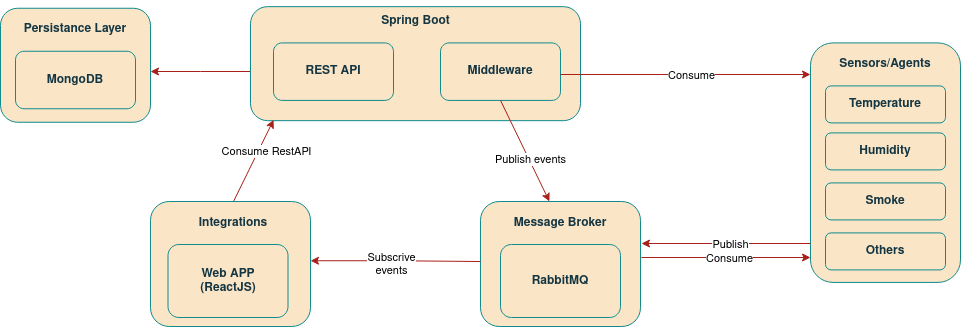

The diagram above was exported from draw.io. Its source (the exported page's mxGraphModel, read from the mxfile embedded in the PNG):
<mxGraphModel dx="1434" dy="795" grid="1" gridSize="10" guides="1" tooltips="1" connect="1" arrows="1" fold="1" page="1" pageScale="1" pageWidth="827" pageHeight="1169" math="0" shadow="0">
  <root>
    <mxCell id="WIyWlLk6GJQsqaUBKTNV-0" />
    <mxCell id="WIyWlLk6GJQsqaUBKTNV-1" parent="WIyWlLk6GJQsqaUBKTNV-0" />
    <mxCell id="jV0jOue49R83QUmFmuPM-2" value="" style="rounded=1;whiteSpace=wrap;html=1;movable=1;resizable=1;rotatable=1;deletable=1;editable=1;locked=0;connectable=1;labelBackgroundColor=none;fillColor=#FAE5C7;strokeColor=#0F8B8D;fontColor=#143642;" vertex="1" parent="WIyWlLk6GJQsqaUBKTNV-1">
      <mxGeometry x="230" y="16.75" width="150" height="114" as="geometry" />
    </mxCell>
    <mxCell id="Upgh7Sk9qxwRyqjx6bbn-14" style="rounded=0;orthogonalLoop=1;jettySize=auto;html=1;movable=1;resizable=1;rotatable=1;deletable=1;editable=1;locked=0;connectable=1;labelBackgroundColor=none;fontColor=default;strokeColor=#A8201A;startArrow=classic;startFill=1;endArrow=none;endFill=0;edgeStyle=elbowEdgeStyle;entryX=0;entryY=0.569;entryDx=0;entryDy=0;entryPerimeter=0;" parent="WIyWlLk6GJQsqaUBKTNV-1" target="Upgh7Sk9qxwRyqjx6bbn-3" edge="1">
      <mxGeometry relative="1" as="geometry">
        <mxPoint x="380" y="80" as="sourcePoint" />
        <mxPoint x="480" y="72" as="targetPoint" />
        <Array as="points">
          <mxPoint x="430" y="90" />
        </Array>
      </mxGeometry>
    </mxCell>
    <mxCell id="Upgh7Sk9qxwRyqjx6bbn-3" value="" style="rounded=1;whiteSpace=wrap;html=1;movable=1;resizable=1;rotatable=1;deletable=1;editable=1;locked=0;connectable=1;labelBackgroundColor=none;fillColor=#FAE5C7;strokeColor=#0F8B8D;fontColor=#143642;" parent="WIyWlLk6GJQsqaUBKTNV-1" vertex="1">
      <mxGeometry x="480" y="15.16" width="330" height="114" as="geometry" />
    </mxCell>
    <mxCell id="Upgh7Sk9qxwRyqjx6bbn-5" value="&lt;b&gt;REST API&lt;/b&gt;" style="rounded=1;whiteSpace=wrap;html=1;movable=1;resizable=1;rotatable=1;deletable=1;editable=1;locked=0;connectable=1;labelBackgroundColor=none;fillColor=#FAE5C7;strokeColor=#0F8B8D;fontColor=#143642;" parent="WIyWlLk6GJQsqaUBKTNV-1" vertex="1">
      <mxGeometry x="503" y="51.41" width="120" height="57.5" as="geometry" />
    </mxCell>
    <mxCell id="Upgh7Sk9qxwRyqjx6bbn-6" value="&lt;b&gt;Spring Boot&lt;br&gt;&lt;/b&gt;" style="text;html=1;strokeColor=none;fillColor=none;align=center;verticalAlign=middle;whiteSpace=wrap;rounded=1;movable=1;resizable=1;rotatable=1;deletable=1;editable=1;locked=0;connectable=1;labelBackgroundColor=none;fontColor=#143642;" parent="WIyWlLk6GJQsqaUBKTNV-1" vertex="1">
      <mxGeometry x="596.5" y="8.41" width="97" height="43" as="geometry" />
    </mxCell>
    <mxCell id="Upgh7Sk9qxwRyqjx6bbn-16" value="" style="rounded=1;whiteSpace=wrap;html=1;movable=1;resizable=1;rotatable=1;deletable=1;editable=1;locked=0;connectable=1;labelBackgroundColor=none;fillColor=#FAE5C7;strokeColor=#0F8B8D;fontColor=#143642;" parent="WIyWlLk6GJQsqaUBKTNV-1" vertex="1">
      <mxGeometry x="380" y="210" width="160" height="125" as="geometry" />
    </mxCell>
    <mxCell id="Upgh7Sk9qxwRyqjx6bbn-17" value="&lt;b&gt;Integrations&lt;/b&gt;" style="text;html=1;strokeColor=none;fillColor=none;align=center;verticalAlign=middle;whiteSpace=wrap;rounded=1;movable=1;resizable=1;rotatable=1;deletable=1;editable=1;locked=0;connectable=1;labelBackgroundColor=none;fontColor=#143642;" parent="WIyWlLk6GJQsqaUBKTNV-1" vertex="1">
      <mxGeometry x="433" y="210" width="60" height="43" as="geometry" />
    </mxCell>
    <mxCell id="Upgh7Sk9qxwRyqjx6bbn-23" style="rounded=0;orthogonalLoop=1;jettySize=auto;html=1;startArrow=none;startFill=0;movable=1;resizable=1;rotatable=1;deletable=1;editable=1;locked=0;connectable=1;labelBackgroundColor=none;fontColor=default;strokeColor=#A8201A;endArrow=classic;endFill=1;entryX=0.07;entryY=0.993;entryDx=0;entryDy=0;entryPerimeter=0;" parent="WIyWlLk6GJQsqaUBKTNV-1" target="Upgh7Sk9qxwRyqjx6bbn-3" edge="1">
      <mxGeometry relative="1" as="geometry">
        <mxPoint x="463" y="210" as="sourcePoint" />
        <mxPoint x="463" y="140" as="targetPoint" />
      </mxGeometry>
    </mxCell>
    <mxCell id="jV0jOue49R83QUmFmuPM-6" value="Consume RestAPI" style="edgeLabel;html=1;align=center;verticalAlign=middle;resizable=0;points=[];" vertex="1" connectable="0" parent="Upgh7Sk9qxwRyqjx6bbn-23">
      <mxGeometry x="0.6566" y="-1" relative="1" as="geometry">
        <mxPoint x="-1" y="16" as="offset" />
      </mxGeometry>
    </mxCell>
    <mxCell id="Upgh7Sk9qxwRyqjx6bbn-18" value="&lt;div&gt;&lt;b&gt;Web APP&lt;/b&gt;&lt;/div&gt;&lt;div&gt;&lt;b&gt;(ReactJS)&lt;br&gt;&lt;/b&gt;&lt;/div&gt;" style="rounded=1;whiteSpace=wrap;html=1;movable=1;resizable=1;rotatable=1;deletable=1;editable=1;locked=0;connectable=1;labelBackgroundColor=none;fillColor=#FAE5C7;strokeColor=#0F8B8D;fontColor=#143642;" parent="WIyWlLk6GJQsqaUBKTNV-1" vertex="1">
      <mxGeometry x="397.5" y="253" width="120" height="73" as="geometry" />
    </mxCell>
    <mxCell id="jV0jOue49R83QUmFmuPM-0" value="&lt;div&gt;&lt;b&gt;MongoDB&lt;/b&gt;&lt;/div&gt;" style="rounded=1;whiteSpace=wrap;html=1;movable=1;resizable=1;rotatable=1;deletable=1;editable=1;locked=0;connectable=1;labelBackgroundColor=none;fillColor=#FAE5C7;strokeColor=#0F8B8D;fontColor=#143642;" vertex="1" parent="WIyWlLk6GJQsqaUBKTNV-1">
      <mxGeometry x="245" y="59.75" width="120" height="57.5" as="geometry" />
    </mxCell>
    <mxCell id="jV0jOue49R83QUmFmuPM-1" value="&lt;b&gt;Persistance Layer&lt;br&gt;&lt;/b&gt;" style="text;html=1;strokeColor=none;fillColor=none;align=center;verticalAlign=middle;whiteSpace=wrap;rounded=1;movable=1;resizable=1;rotatable=1;deletable=1;editable=1;locked=0;connectable=1;labelBackgroundColor=none;fontColor=#143642;" vertex="1" parent="WIyWlLk6GJQsqaUBKTNV-1">
      <mxGeometry x="240" y="16.75" width="130" height="43" as="geometry" />
    </mxCell>
    <mxCell id="jV0jOue49R83QUmFmuPM-5" value="&lt;b&gt;Middleware&lt;/b&gt;" style="rounded=1;whiteSpace=wrap;html=1;movable=1;resizable=1;rotatable=1;deletable=1;editable=1;locked=0;connectable=1;labelBackgroundColor=none;fillColor=#FAE5C7;strokeColor=#0F8B8D;fontColor=#143642;" vertex="1" parent="WIyWlLk6GJQsqaUBKTNV-1">
      <mxGeometry x="670" y="51.41" width="120" height="57.5" as="geometry" />
    </mxCell>
    <mxCell id="jV0jOue49R83QUmFmuPM-8" value="" style="rounded=1;whiteSpace=wrap;html=1;movable=1;resizable=1;rotatable=1;deletable=1;editable=1;locked=0;connectable=1;labelBackgroundColor=none;fillColor=#FAE5C7;strokeColor=#0F8B8D;fontColor=#143642;" vertex="1" parent="WIyWlLk6GJQsqaUBKTNV-1">
      <mxGeometry x="710" y="210" width="160" height="125" as="geometry" />
    </mxCell>
    <mxCell id="jV0jOue49R83QUmFmuPM-10" value="&lt;div&gt;&lt;b&gt;RabbitMQ&lt;/b&gt;&lt;/div&gt;" style="rounded=1;whiteSpace=wrap;html=1;movable=1;resizable=1;rotatable=1;deletable=1;editable=1;locked=0;connectable=1;labelBackgroundColor=none;fillColor=#FAE5C7;strokeColor=#0F8B8D;fontColor=#143642;" vertex="1" parent="WIyWlLk6GJQsqaUBKTNV-1">
      <mxGeometry x="730" y="253" width="120" height="73" as="geometry" />
    </mxCell>
    <mxCell id="jV0jOue49R83QUmFmuPM-11" value="&lt;b&gt;Message Broker&lt;br&gt;&lt;/b&gt;" style="text;html=1;strokeColor=none;fillColor=none;align=center;verticalAlign=middle;whiteSpace=wrap;rounded=1;movable=1;resizable=1;rotatable=1;deletable=1;editable=1;locked=0;connectable=1;labelBackgroundColor=none;fontColor=#143642;" vertex="1" parent="WIyWlLk6GJQsqaUBKTNV-1">
      <mxGeometry x="725" y="210" width="130" height="43" as="geometry" />
    </mxCell>
    <mxCell id="jV0jOue49R83QUmFmuPM-12" style="rounded=0;orthogonalLoop=1;jettySize=auto;html=1;movable=1;resizable=1;rotatable=1;deletable=1;editable=1;locked=0;connectable=1;labelBackgroundColor=none;fontColor=default;strokeColor=#A8201A;startArrow=classic;startFill=1;endArrow=none;endFill=0;exitX=1;exitY=0.5;exitDx=0;exitDy=0;edgeStyle=elbowEdgeStyle;" edge="1" parent="WIyWlLk6GJQsqaUBKTNV-1">
      <mxGeometry relative="1" as="geometry">
        <mxPoint x="540" y="269.25" as="sourcePoint" />
        <mxPoint x="710" y="270" as="targetPoint" />
      </mxGeometry>
    </mxCell>
    <mxCell id="jV0jOue49R83QUmFmuPM-13" value="&lt;div&gt;Subscrive&lt;/div&gt;&lt;div&gt;events&lt;br&gt;&lt;/div&gt;" style="edgeLabel;html=1;align=center;verticalAlign=middle;resizable=0;points=[];" vertex="1" connectable="0" parent="jV0jOue49R83QUmFmuPM-12">
      <mxGeometry x="0.2592" y="2" relative="1" as="geometry">
        <mxPoint x="-27" y="4" as="offset" />
      </mxGeometry>
    </mxCell>
    <mxCell id="jV0jOue49R83QUmFmuPM-14" style="rounded=0;orthogonalLoop=1;jettySize=auto;html=1;startArrow=none;startFill=0;movable=1;resizable=1;rotatable=1;deletable=1;editable=1;locked=0;connectable=1;labelBackgroundColor=none;fontColor=default;strokeColor=#A8201A;endArrow=classic;endFill=1;entryX=0.415;entryY=-0.07;entryDx=0;entryDy=0;entryPerimeter=0;exitX=0.5;exitY=1;exitDx=0;exitDy=0;" edge="1" parent="WIyWlLk6GJQsqaUBKTNV-1" source="jV0jOue49R83QUmFmuPM-5">
      <mxGeometry relative="1" as="geometry">
        <mxPoint x="700" y="114" as="sourcePoint" />
        <mxPoint x="778.9499999999998" y="210" as="targetPoint" />
      </mxGeometry>
    </mxCell>
    <mxCell id="jV0jOue49R83QUmFmuPM-15" value="Publish events" style="edgeLabel;html=1;align=center;verticalAlign=middle;resizable=0;points=[];" vertex="1" connectable="0" parent="jV0jOue49R83QUmFmuPM-14">
      <mxGeometry x="0.6566" y="-1" relative="1" as="geometry">
        <mxPoint x="-10" y="-26" as="offset" />
      </mxGeometry>
    </mxCell>
    <mxCell id="jV0jOue49R83QUmFmuPM-16" value="" style="rounded=1;whiteSpace=wrap;html=1;movable=1;resizable=1;rotatable=1;deletable=1;editable=1;locked=0;connectable=1;labelBackgroundColor=none;fillColor=#FAE5C7;strokeColor=#0F8B8D;fontColor=#143642;" vertex="1" parent="WIyWlLk6GJQsqaUBKTNV-1">
      <mxGeometry x="1040" y="51.41" width="150" height="239.5" as="geometry" />
    </mxCell>
    <mxCell id="jV0jOue49R83QUmFmuPM-17" value="&lt;b&gt;Sensors/Agents&lt;/b&gt;" style="text;html=1;strokeColor=none;fillColor=none;align=center;verticalAlign=middle;whiteSpace=wrap;rounded=1;movable=1;resizable=1;rotatable=1;deletable=1;editable=1;locked=0;connectable=1;labelBackgroundColor=none;fontColor=#143642;" vertex="1" parent="WIyWlLk6GJQsqaUBKTNV-1">
      <mxGeometry x="1050" y="51.41" width="130" height="43" as="geometry" />
    </mxCell>
    <mxCell id="jV0jOue49R83QUmFmuPM-18" value="&lt;b&gt;Temperature&lt;/b&gt;" style="rounded=1;whiteSpace=wrap;html=1;movable=1;resizable=1;rotatable=1;deletable=1;editable=1;locked=0;connectable=1;labelBackgroundColor=none;fillColor=#FAE5C7;strokeColor=#0F8B8D;fontColor=#143642;" vertex="1" parent="WIyWlLk6GJQsqaUBKTNV-1">
      <mxGeometry x="1055" y="94.41" width="120" height="37" as="geometry" />
    </mxCell>
    <mxCell id="jV0jOue49R83QUmFmuPM-19" value="&lt;b&gt;Humidity&lt;/b&gt;" style="rounded=1;whiteSpace=wrap;html=1;movable=1;resizable=1;rotatable=1;deletable=1;editable=1;locked=0;connectable=1;labelBackgroundColor=none;fillColor=#FAE5C7;strokeColor=#0F8B8D;fontColor=#143642;" vertex="1" parent="WIyWlLk6GJQsqaUBKTNV-1">
      <mxGeometry x="1055" y="141.41" width="120" height="37" as="geometry" />
    </mxCell>
    <mxCell id="jV0jOue49R83QUmFmuPM-20" value="&lt;b&gt;Smoke&lt;/b&gt;" style="rounded=1;whiteSpace=wrap;html=1;movable=1;resizable=1;rotatable=1;deletable=1;editable=1;locked=0;connectable=1;labelBackgroundColor=none;fillColor=#FAE5C7;strokeColor=#0F8B8D;fontColor=#143642;" vertex="1" parent="WIyWlLk6GJQsqaUBKTNV-1">
      <mxGeometry x="1055" y="191.41" width="120" height="37" as="geometry" />
    </mxCell>
    <mxCell id="jV0jOue49R83QUmFmuPM-21" value="&lt;b&gt;Others&lt;/b&gt;" style="rounded=1;whiteSpace=wrap;html=1;movable=1;resizable=1;rotatable=1;deletable=1;editable=1;locked=0;connectable=1;labelBackgroundColor=none;fillColor=#FAE5C7;strokeColor=#0F8B8D;fontColor=#143642;" vertex="1" parent="WIyWlLk6GJQsqaUBKTNV-1">
      <mxGeometry x="1055" y="241.41" width="120" height="37" as="geometry" />
    </mxCell>
    <mxCell id="jV0jOue49R83QUmFmuPM-24" style="rounded=0;orthogonalLoop=1;jettySize=auto;html=1;startArrow=none;startFill=0;movable=1;resizable=1;rotatable=1;deletable=1;editable=1;locked=0;connectable=1;labelBackgroundColor=none;fontColor=default;strokeColor=#A8201A;endArrow=classic;endFill=1;exitX=0.5;exitY=1;exitDx=0;exitDy=0;" edge="1" parent="WIyWlLk6GJQsqaUBKTNV-1">
      <mxGeometry relative="1" as="geometry">
        <mxPoint x="790" y="83" as="sourcePoint" />
        <mxPoint x="1040" y="83" as="targetPoint" />
      </mxGeometry>
    </mxCell>
    <mxCell id="jV0jOue49R83QUmFmuPM-26" value="Consume" style="edgeLabel;html=1;align=center;verticalAlign=middle;resizable=0;points=[];" vertex="1" connectable="0" parent="jV0jOue49R83QUmFmuPM-24">
      <mxGeometry x="0.038" relative="1" as="geometry">
        <mxPoint as="offset" />
      </mxGeometry>
    </mxCell>
    <mxCell id="jV0jOue49R83QUmFmuPM-27" style="rounded=0;orthogonalLoop=1;jettySize=auto;html=1;startArrow=none;startFill=0;movable=1;resizable=1;rotatable=1;deletable=1;editable=1;locked=0;connectable=1;labelBackgroundColor=none;fontColor=default;strokeColor=#A8201A;endArrow=classic;endFill=1;exitX=1.006;exitY=0.448;exitDx=0;exitDy=0;exitPerimeter=0;" edge="1" parent="WIyWlLk6GJQsqaUBKTNV-1" source="jV0jOue49R83QUmFmuPM-8">
      <mxGeometry relative="1" as="geometry">
        <mxPoint x="870" y="270" as="sourcePoint" />
        <mxPoint x="1040" y="266" as="targetPoint" />
      </mxGeometry>
    </mxCell>
    <mxCell id="jV0jOue49R83QUmFmuPM-28" value="Consume" style="edgeLabel;html=1;align=center;verticalAlign=middle;resizable=0;points=[];" vertex="1" connectable="0" parent="jV0jOue49R83QUmFmuPM-27">
      <mxGeometry x="0.038" relative="1" as="geometry">
        <mxPoint as="offset" />
      </mxGeometry>
    </mxCell>
    <mxCell id="jV0jOue49R83QUmFmuPM-29" style="rounded=0;orthogonalLoop=1;jettySize=auto;html=1;startArrow=classic;startFill=1;movable=1;resizable=1;rotatable=1;deletable=1;editable=1;locked=0;connectable=1;labelBackgroundColor=none;fontColor=default;strokeColor=#A8201A;endArrow=none;endFill=0;exitX=1.006;exitY=0.448;exitDx=0;exitDy=0;exitPerimeter=0;" edge="1" parent="WIyWlLk6GJQsqaUBKTNV-1">
      <mxGeometry relative="1" as="geometry">
        <mxPoint x="871" y="252" as="sourcePoint" />
        <mxPoint x="1040" y="252" as="targetPoint" />
      </mxGeometry>
    </mxCell>
    <mxCell id="jV0jOue49R83QUmFmuPM-30" value="Publish" style="edgeLabel;html=1;align=center;verticalAlign=middle;resizable=0;points=[];" vertex="1" connectable="0" parent="jV0jOue49R83QUmFmuPM-29">
      <mxGeometry x="0.038" relative="1" as="geometry">
        <mxPoint as="offset" />
      </mxGeometry>
    </mxCell>
  </root>
</mxGraphModel>